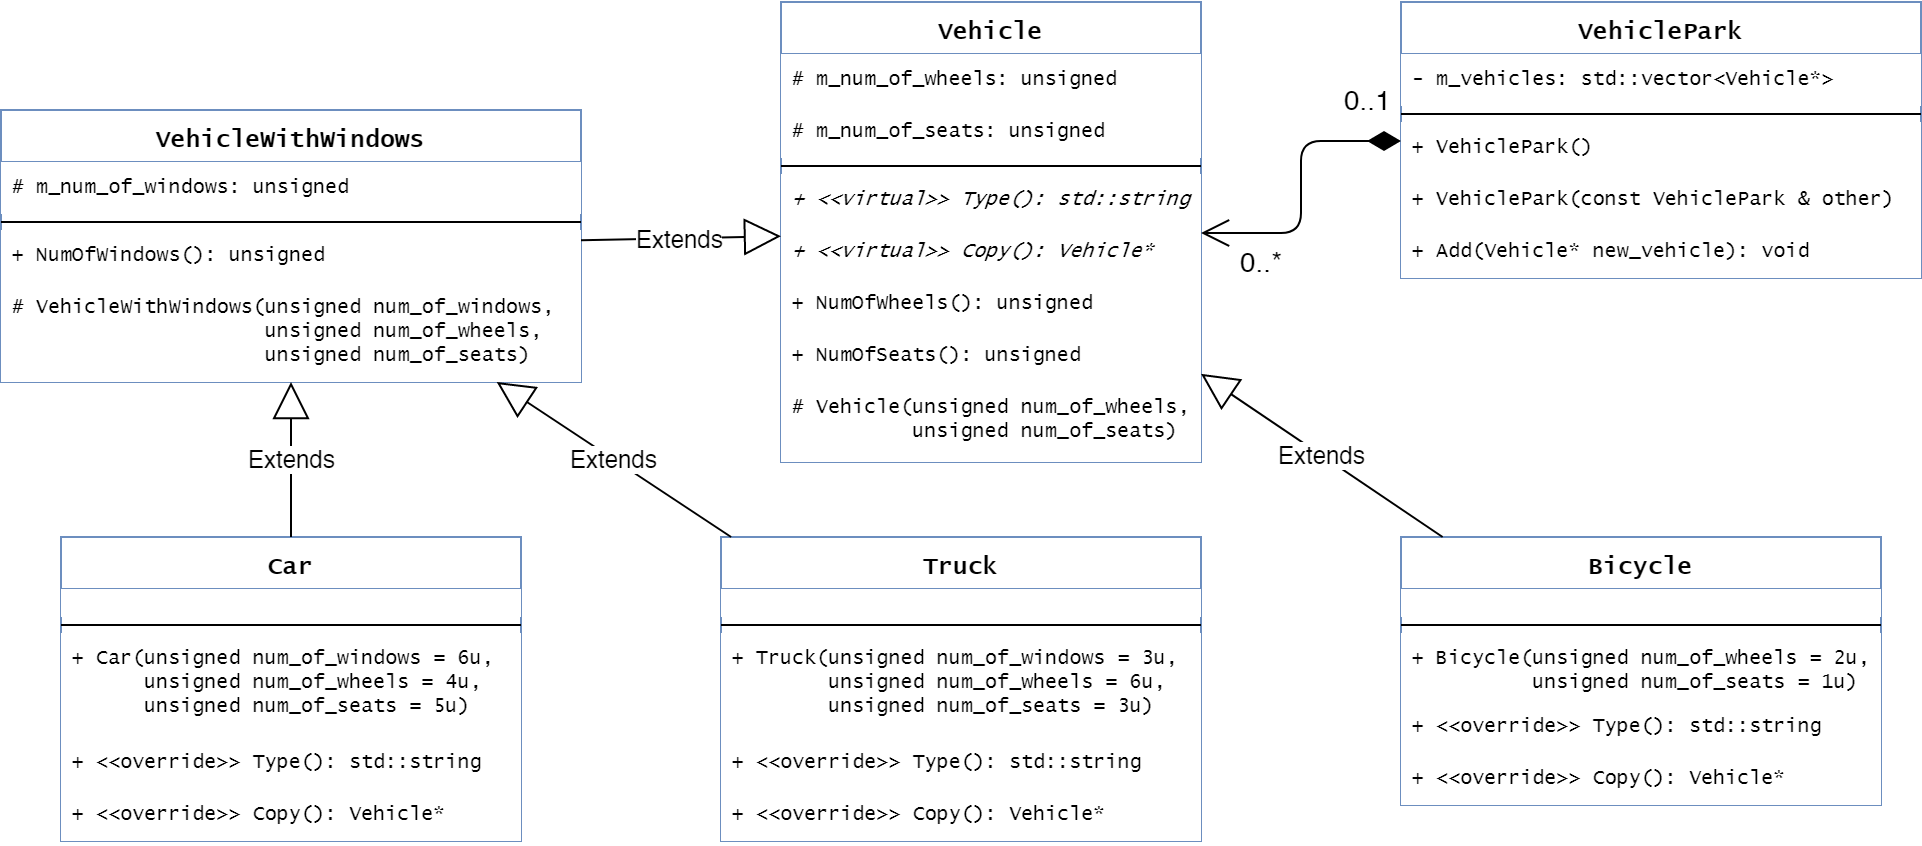

The diagram above was exported from draw.io. Its source (the exported page's mxGraphModel, read from the mxfile embedded in the PNG):
<mxGraphModel dx="1936" dy="806" grid="1" gridSize="10" guides="1" tooltips="1" connect="1" arrows="1" fold="1" page="1" pageScale="1" pageWidth="850" pageHeight="1100" background="#ffffff" math="0" shadow="0">
  <root>
    <mxCell id="0" />
    <mxCell id="1" parent="0" />
    <mxCell id="986zAejTsuj-X4xQN6oW-1" value="Vehicle" style="swimlane;fontStyle=1;align=center;verticalAlign=top;childLayout=stackLayout;horizontal=1;startSize=26;horizontalStack=0;resizeParent=1;resizeParentMax=0;resizeLast=0;collapsible=1;marginBottom=0;fontFamily=Lucida Console;fillColor=none;strokeColor=#6c8ebf;" parent="1" vertex="1">
      <mxGeometry x="120" y="67.5" width="210" height="230" as="geometry" />
    </mxCell>
    <mxCell id="986zAejTsuj-X4xQN6oW-2" value="# m_num_of_wheels: unsigned" style="text;strokeColor=none;fillColor=#ffffff;align=left;verticalAlign=top;spacingLeft=4;spacingRight=4;overflow=hidden;rotatable=0;points=[[0,0.5],[1,0.5]];portConstraint=eastwest;fontFamily=Lucida Console;fontStyle=0;fontSize=10;" parent="986zAejTsuj-X4xQN6oW-1" vertex="1">
      <mxGeometry y="26" width="210" height="26" as="geometry" />
    </mxCell>
    <mxCell id="986zAejTsuj-X4xQN6oW-5" value="# m_num_of_seats: unsigned" style="text;strokeColor=none;fillColor=#ffffff;align=left;verticalAlign=top;spacingLeft=4;spacingRight=4;overflow=hidden;rotatable=0;points=[[0,0.5],[1,0.5]];portConstraint=eastwest;fontFamily=Lucida Console;fontStyle=0;fontSize=10;" parent="986zAejTsuj-X4xQN6oW-1" vertex="1">
      <mxGeometry y="52" width="210" height="26" as="geometry" />
    </mxCell>
    <mxCell id="986zAejTsuj-X4xQN6oW-3" value="" style="line;strokeWidth=1;fillColor=none;align=left;verticalAlign=middle;spacingTop=-1;spacingLeft=3;spacingRight=3;rotatable=0;labelPosition=right;points=[];portConstraint=eastwest;fontFamily=Lucida Console;fontSize=10;" parent="986zAejTsuj-X4xQN6oW-1" vertex="1">
      <mxGeometry y="78" width="210" height="8" as="geometry" />
    </mxCell>
    <mxCell id="986zAejTsuj-X4xQN6oW-6" value="+ &lt;&lt;virtual&gt;&gt; Type(): std::string" style="text;strokeColor=none;fillColor=#ffffff;align=left;verticalAlign=top;spacingLeft=4;spacingRight=4;overflow=hidden;rotatable=0;points=[[0,0.5],[1,0.5]];portConstraint=eastwest;fontStyle=2;fontFamily=Lucida Console;fontSize=10;" parent="986zAejTsuj-X4xQN6oW-1" vertex="1">
      <mxGeometry y="86" width="210" height="26" as="geometry" />
    </mxCell>
    <mxCell id="986zAejTsuj-X4xQN6oW-7" value="+ &lt;&lt;virtual&gt;&gt; Copy(): Vehicle*" style="text;strokeColor=none;fillColor=#ffffff;align=left;verticalAlign=top;spacingLeft=4;spacingRight=4;overflow=hidden;rotatable=0;points=[[0,0.5],[1,0.5]];portConstraint=eastwest;fontStyle=2;fontFamily=Lucida Console;fontSize=10;" parent="986zAejTsuj-X4xQN6oW-1" vertex="1">
      <mxGeometry y="112" width="210" height="26" as="geometry" />
    </mxCell>
    <mxCell id="986zAejTsuj-X4xQN6oW-8" value="+ NumOfWheels(): unsigned" style="text;strokeColor=none;fillColor=#ffffff;align=left;verticalAlign=top;spacingLeft=4;spacingRight=4;overflow=hidden;rotatable=0;points=[[0,0.5],[1,0.5]];portConstraint=eastwest;fontFamily=Lucida Console;fontStyle=0;fontSize=10;" parent="986zAejTsuj-X4xQN6oW-1" vertex="1">
      <mxGeometry y="138" width="210" height="26" as="geometry" />
    </mxCell>
    <mxCell id="986zAejTsuj-X4xQN6oW-9" value="+ NumOfSeats(): unsigned" style="text;strokeColor=none;fillColor=#ffffff;align=left;verticalAlign=top;spacingLeft=4;spacingRight=4;overflow=hidden;rotatable=0;points=[[0,0.5],[1,0.5]];portConstraint=eastwest;fontFamily=Lucida Console;fontStyle=0;fontSize=10;" parent="986zAejTsuj-X4xQN6oW-1" vertex="1">
      <mxGeometry y="164" width="210" height="26" as="geometry" />
    </mxCell>
    <mxCell id="986zAejTsuj-X4xQN6oW-4" value="# Vehicle(unsigned num_of_wheels, &#10;          unsigned num_of_seats)" style="text;strokeColor=none;fillColor=#ffffff;align=left;verticalAlign=top;spacingLeft=4;spacingRight=4;overflow=hidden;rotatable=0;points=[[0,0.5],[1,0.5]];portConstraint=eastwest;fontFamily=Lucida Console;fontStyle=0;fontSize=10;" parent="986zAejTsuj-X4xQN6oW-1" vertex="1">
      <mxGeometry y="190" width="210" height="40" as="geometry" />
    </mxCell>
    <mxCell id="986zAejTsuj-X4xQN6oW-11" value="Bicycle" style="swimlane;fontStyle=1;align=center;verticalAlign=top;childLayout=stackLayout;horizontal=1;startSize=26;horizontalStack=0;resizeParent=1;resizeParentMax=0;resizeLast=0;collapsible=1;marginBottom=0;fontFamily=Lucida Console;fillColor=none;strokeColor=#6c8ebf;" parent="1" vertex="1">
      <mxGeometry x="430" y="335" width="240" height="134" as="geometry" />
    </mxCell>
    <mxCell id="986zAejTsuj-X4xQN6oW-29" value="" style="text;strokeColor=none;fillColor=#ffffff;align=left;verticalAlign=middle;spacingTop=-1;spacingLeft=4;spacingRight=4;rotatable=0;labelPosition=right;points=[];portConstraint=eastwest;fontFamily=Lucida Console;fontSize=10;" parent="986zAejTsuj-X4xQN6oW-11" vertex="1">
      <mxGeometry y="26" width="240" height="14" as="geometry" />
    </mxCell>
    <mxCell id="986zAejTsuj-X4xQN6oW-14" value="" style="line;strokeWidth=1;fillColor=none;align=left;verticalAlign=middle;spacingTop=-1;spacingLeft=3;spacingRight=3;rotatable=0;labelPosition=right;points=[];portConstraint=eastwest;fontFamily=Lucida Console;fontSize=10;" parent="986zAejTsuj-X4xQN6oW-11" vertex="1">
      <mxGeometry y="40" width="240" height="8" as="geometry" />
    </mxCell>
    <mxCell id="986zAejTsuj-X4xQN6oW-19" value="+ Bicycle(unsigned num_of_wheels = 2u, &#10;          unsigned num_of_seats = 1u)" style="text;strokeColor=none;fillColor=#ffffff;align=left;verticalAlign=top;spacingLeft=4;spacingRight=4;overflow=hidden;rotatable=0;points=[[0,0.5],[1,0.5]];portConstraint=eastwest;fontFamily=Lucida Console;fontSize=10;" parent="986zAejTsuj-X4xQN6oW-11" vertex="1">
      <mxGeometry y="48" width="240" height="34" as="geometry" />
    </mxCell>
    <mxCell id="986zAejTsuj-X4xQN6oW-15" value="+ &lt;&lt;override&gt;&gt; Type(): std::string" style="text;strokeColor=none;fillColor=#ffffff;align=left;verticalAlign=top;spacingLeft=4;spacingRight=4;overflow=hidden;rotatable=0;points=[[0,0.5],[1,0.5]];portConstraint=eastwest;fontStyle=0;fontFamily=Lucida Console;fontSize=10;" parent="986zAejTsuj-X4xQN6oW-11" vertex="1">
      <mxGeometry y="82" width="240" height="26" as="geometry" />
    </mxCell>
    <mxCell id="986zAejTsuj-X4xQN6oW-16" value="+ &lt;&lt;override&gt;&gt; Copy(): Vehicle*" style="text;strokeColor=none;fillColor=#ffffff;align=left;verticalAlign=top;spacingLeft=4;spacingRight=4;overflow=hidden;rotatable=0;points=[[0,0.5],[1,0.5]];portConstraint=eastwest;fontStyle=0;fontFamily=Lucida Console;fontSize=10;" parent="986zAejTsuj-X4xQN6oW-11" vertex="1">
      <mxGeometry y="108" width="240" height="26" as="geometry" />
    </mxCell>
    <mxCell id="986zAejTsuj-X4xQN6oW-20" value="VehicleWithWindows" style="swimlane;fontStyle=1;align=center;verticalAlign=top;childLayout=stackLayout;horizontal=1;startSize=26;horizontalStack=0;resizeParent=1;resizeParentMax=0;resizeLast=0;collapsible=1;marginBottom=0;fontFamily=Lucida Console;fillColor=none;strokeColor=#6c8ebf;" parent="1" vertex="1">
      <mxGeometry x="-270" y="121.5" width="290" height="136" as="geometry" />
    </mxCell>
    <mxCell id="986zAejTsuj-X4xQN6oW-27" value="# m_num_of_windows: unsigned" style="text;strokeColor=none;fillColor=#ffffff;align=left;verticalAlign=top;spacingLeft=4;spacingRight=4;overflow=hidden;rotatable=0;points=[[0,0.5],[1,0.5]];portConstraint=eastwest;fontFamily=Lucida Console;fontSize=10;" parent="986zAejTsuj-X4xQN6oW-20" vertex="1">
      <mxGeometry y="26" width="290" height="26" as="geometry" />
    </mxCell>
    <mxCell id="986zAejTsuj-X4xQN6oW-23" value="" style="line;strokeWidth=1;fillColor=none;align=left;verticalAlign=middle;spacingTop=-1;spacingLeft=3;spacingRight=3;rotatable=0;labelPosition=right;points=[];portConstraint=eastwest;fontFamily=Lucida Console;fontSize=10;" parent="986zAejTsuj-X4xQN6oW-20" vertex="1">
      <mxGeometry y="52" width="290" height="8" as="geometry" />
    </mxCell>
    <mxCell id="986zAejTsuj-X4xQN6oW-26" value="+ NumOfWindows(): unsigned" style="text;strokeColor=none;fillColor=#ffffff;align=left;verticalAlign=top;spacingLeft=4;spacingRight=4;overflow=hidden;rotatable=0;points=[[0,0.5],[1,0.5]];portConstraint=eastwest;fontFamily=Lucida Console;fontSize=10;" parent="986zAejTsuj-X4xQN6oW-20" vertex="1">
      <mxGeometry y="60" width="290" height="26" as="geometry" />
    </mxCell>
    <mxCell id="986zAejTsuj-X4xQN6oW-28" value="# VehicleWithWindows(unsigned num_of_windows,&#10;                     unsigned num_of_wheels, &#10;                     unsigned num_of_seats)" style="text;strokeColor=none;fillColor=#ffffff;align=left;verticalAlign=top;spacingLeft=4;spacingRight=4;overflow=hidden;rotatable=0;points=[[0,0.5],[1,0.5]];portConstraint=eastwest;fontFamily=Lucida Console;fontSize=10;" parent="986zAejTsuj-X4xQN6oW-20" vertex="1">
      <mxGeometry y="86" width="290" height="50" as="geometry" />
    </mxCell>
    <mxCell id="986zAejTsuj-X4xQN6oW-31" value="Car" style="swimlane;fontStyle=1;align=center;verticalAlign=top;childLayout=stackLayout;horizontal=1;startSize=26;horizontalStack=0;resizeParent=1;resizeParentMax=0;resizeLast=0;collapsible=1;marginBottom=0;fontFamily=Lucida Console;fontSize=12;fillColor=none;strokeColor=#6c8ebf;" parent="1" vertex="1">
      <mxGeometry x="-240" y="335" width="230" height="152" as="geometry" />
    </mxCell>
    <mxCell id="986zAejTsuj-X4xQN6oW-32" value="" style="text;strokeColor=none;fillColor=#ffffff;align=left;verticalAlign=middle;spacingTop=-1;spacingLeft=4;spacingRight=4;rotatable=0;labelPosition=right;points=[];portConstraint=eastwest;fontFamily=Lucida Console;fontSize=10;" parent="986zAejTsuj-X4xQN6oW-31" vertex="1">
      <mxGeometry y="26" width="230" height="14" as="geometry" />
    </mxCell>
    <mxCell id="986zAejTsuj-X4xQN6oW-33" value="" style="line;strokeWidth=1;fillColor=#ffffff;align=left;verticalAlign=middle;spacingTop=-1;spacingLeft=3;spacingRight=3;rotatable=0;labelPosition=right;points=[];portConstraint=eastwest;fontFamily=Lucida Console;fontSize=10;" parent="986zAejTsuj-X4xQN6oW-31" vertex="1">
      <mxGeometry y="40" width="230" height="8" as="geometry" />
    </mxCell>
    <mxCell id="986zAejTsuj-X4xQN6oW-34" value="+ Car(unsigned num_of_windows = 6u,&#10;      unsigned num_of_wheels = 4u, &#10;      unsigned num_of_seats = 5u)" style="text;strokeColor=none;fillColor=#ffffff;align=left;verticalAlign=top;spacingLeft=4;spacingRight=4;overflow=hidden;rotatable=0;points=[[0,0.5],[1,0.5]];portConstraint=eastwest;fontFamily=Lucida Console;fontSize=10;" parent="986zAejTsuj-X4xQN6oW-31" vertex="1">
      <mxGeometry y="48" width="230" height="52" as="geometry" />
    </mxCell>
    <mxCell id="986zAejTsuj-X4xQN6oW-35" value="+ &lt;&lt;override&gt;&gt; Type(): std::string" style="text;strokeColor=none;fillColor=#ffffff;align=left;verticalAlign=top;spacingLeft=4;spacingRight=4;overflow=hidden;rotatable=0;points=[[0,0.5],[1,0.5]];portConstraint=eastwest;fontStyle=0;fontFamily=Lucida Console;fontSize=10;" parent="986zAejTsuj-X4xQN6oW-31" vertex="1">
      <mxGeometry y="100" width="230" height="26" as="geometry" />
    </mxCell>
    <mxCell id="986zAejTsuj-X4xQN6oW-36" value="+ &lt;&lt;override&gt;&gt; Copy(): Vehicle*" style="text;strokeColor=none;fillColor=#ffffff;align=left;verticalAlign=top;spacingLeft=4;spacingRight=4;overflow=hidden;rotatable=0;points=[[0,0.5],[1,0.5]];portConstraint=eastwest;fontStyle=0;fontFamily=Lucida Console;fontSize=10;" parent="986zAejTsuj-X4xQN6oW-31" vertex="1">
      <mxGeometry y="126" width="230" height="26" as="geometry" />
    </mxCell>
    <mxCell id="986zAejTsuj-X4xQN6oW-37" value="Truck" style="swimlane;fontStyle=1;align=center;verticalAlign=top;childLayout=stackLayout;horizontal=1;startSize=26;horizontalStack=0;resizeParent=1;resizeParentMax=0;resizeLast=0;collapsible=1;marginBottom=0;fontFamily=Lucida Console;fontSize=12;fillColor=none;strokeColor=#6c8ebf;" parent="1" vertex="1">
      <mxGeometry x="90" y="335" width="240" height="152" as="geometry" />
    </mxCell>
    <mxCell id="986zAejTsuj-X4xQN6oW-38" value="" style="text;strokeColor=none;fillColor=#ffffff;align=left;verticalAlign=middle;spacingTop=-1;spacingLeft=4;spacingRight=4;rotatable=0;labelPosition=right;points=[];portConstraint=eastwest;fontFamily=Lucida Console;fontSize=10;" parent="986zAejTsuj-X4xQN6oW-37" vertex="1">
      <mxGeometry y="26" width="240" height="14" as="geometry" />
    </mxCell>
    <mxCell id="986zAejTsuj-X4xQN6oW-39" value="" style="line;strokeWidth=1;fillColor=none;align=left;verticalAlign=middle;spacingTop=-1;spacingLeft=3;spacingRight=3;rotatable=0;labelPosition=right;points=[];portConstraint=eastwest;fontFamily=Lucida Console;fontSize=10;" parent="986zAejTsuj-X4xQN6oW-37" vertex="1">
      <mxGeometry y="40" width="240" height="8" as="geometry" />
    </mxCell>
    <mxCell id="986zAejTsuj-X4xQN6oW-40" value="+ Truck(unsigned num_of_windows = 3u,&#10;        unsigned num_of_wheels = 6u, &#10;        unsigned num_of_seats = 3u)" style="text;strokeColor=none;fillColor=#ffffff;align=left;verticalAlign=top;spacingLeft=4;spacingRight=4;overflow=hidden;rotatable=0;points=[[0,0.5],[1,0.5]];portConstraint=eastwest;fontFamily=Lucida Console;fontSize=10;" parent="986zAejTsuj-X4xQN6oW-37" vertex="1">
      <mxGeometry y="48" width="240" height="52" as="geometry" />
    </mxCell>
    <mxCell id="986zAejTsuj-X4xQN6oW-41" value="+ &lt;&lt;override&gt;&gt; Type(): std::string" style="text;strokeColor=none;fillColor=#ffffff;align=left;verticalAlign=top;spacingLeft=4;spacingRight=4;overflow=hidden;rotatable=0;points=[[0,0.5],[1,0.5]];portConstraint=eastwest;fontStyle=0;fontFamily=Lucida Console;fontSize=10;" parent="986zAejTsuj-X4xQN6oW-37" vertex="1">
      <mxGeometry y="100" width="240" height="26" as="geometry" />
    </mxCell>
    <mxCell id="986zAejTsuj-X4xQN6oW-42" value="+ &lt;&lt;override&gt;&gt; Copy(): Vehicle*" style="text;strokeColor=none;fillColor=#ffffff;align=left;verticalAlign=top;spacingLeft=4;spacingRight=4;overflow=hidden;rotatable=0;points=[[0,0.5],[1,0.5]];portConstraint=eastwest;fontStyle=0;fontFamily=Lucida Console;fontSize=10;" parent="986zAejTsuj-X4xQN6oW-37" vertex="1">
      <mxGeometry y="126" width="240" height="26" as="geometry" />
    </mxCell>
    <mxCell id="986zAejTsuj-X4xQN6oW-43" value="VehiclePark" style="swimlane;fontStyle=1;align=center;verticalAlign=top;childLayout=stackLayout;horizontal=1;startSize=26;horizontalStack=0;resizeParent=1;resizeParentMax=0;resizeLast=0;collapsible=1;marginBottom=0;fontFamily=Lucida Console;fillColor=none;strokeColor=#6c8ebf;" parent="1" vertex="1">
      <mxGeometry x="430" y="67.5" width="260" height="138" as="geometry" />
    </mxCell>
    <mxCell id="986zAejTsuj-X4xQN6oW-44" value="- m_vehicles: std::vector&lt;Vehicle*&gt;" style="text;strokeColor=none;fillColor=#ffffff;align=left;verticalAlign=top;spacingLeft=4;spacingRight=4;overflow=hidden;rotatable=0;points=[[0,0.5],[1,0.5]];portConstraint=eastwest;fontFamily=Lucida Console;fontSize=10;" parent="986zAejTsuj-X4xQN6oW-43" vertex="1">
      <mxGeometry y="26" width="260" height="26" as="geometry" />
    </mxCell>
    <mxCell id="986zAejTsuj-X4xQN6oW-45" value="" style="line;strokeWidth=1;fillColor=none;align=left;verticalAlign=middle;spacingTop=-1;spacingLeft=3;spacingRight=3;rotatable=0;labelPosition=right;points=[];portConstraint=eastwest;fontFamily=Lucida Console;fontSize=10;" parent="986zAejTsuj-X4xQN6oW-43" vertex="1">
      <mxGeometry y="52" width="260" height="8" as="geometry" />
    </mxCell>
    <mxCell id="986zAejTsuj-X4xQN6oW-46" value="+ VehiclePark()" style="text;strokeColor=none;fillColor=#ffffff;align=left;verticalAlign=top;spacingLeft=4;spacingRight=4;overflow=hidden;rotatable=0;points=[[0,0.5],[1,0.5]];portConstraint=eastwest;fontFamily=Lucida Console;fontSize=10;" parent="986zAejTsuj-X4xQN6oW-43" vertex="1">
      <mxGeometry y="60" width="260" height="26" as="geometry" />
    </mxCell>
    <mxCell id="986zAejTsuj-X4xQN6oW-49" value="+ VehiclePark(const VehiclePark &amp; other)" style="text;strokeColor=none;fillColor=#ffffff;align=left;verticalAlign=top;spacingLeft=4;spacingRight=4;overflow=hidden;rotatable=0;points=[[0,0.5],[1,0.5]];portConstraint=eastwest;fontFamily=Lucida Console;fontSize=10;" parent="986zAejTsuj-X4xQN6oW-43" vertex="1">
      <mxGeometry y="86" width="260" height="26" as="geometry" />
    </mxCell>
    <mxCell id="986zAejTsuj-X4xQN6oW-50" value="+ Add(Vehicle* new_vehicle): void" style="text;strokeColor=none;fillColor=#ffffff;align=left;verticalAlign=top;spacingLeft=4;spacingRight=4;overflow=hidden;rotatable=0;points=[[0,0.5],[1,0.5]];portConstraint=eastwest;fontFamily=Lucida Console;fontSize=10;" parent="986zAejTsuj-X4xQN6oW-43" vertex="1">
      <mxGeometry y="112" width="260" height="26" as="geometry" />
    </mxCell>
    <mxCell id="986zAejTsuj-X4xQN6oW-51" value="&lt;font style=&quot;font-size: 14px&quot;&gt;0..1&lt;/font&gt;" style="endArrow=open;html=1;endSize=12;startArrow=diamondThin;startSize=14;startFill=1;edgeStyle=orthogonalEdgeStyle;align=left;verticalAlign=bottom;fontFamily=Helvetica;fontSize=12;" parent="1" source="986zAejTsuj-X4xQN6oW-43" target="986zAejTsuj-X4xQN6oW-1" edge="1">
      <mxGeometry x="-0.5891" y="-11" relative="1" as="geometry">
        <mxPoint x="340" y="241.5" as="sourcePoint" />
        <mxPoint x="500" y="241.5" as="targetPoint" />
        <mxPoint as="offset" />
      </mxGeometry>
    </mxCell>
    <mxCell id="wuTwDJSGkSZGBLra0eEr-1" value="0..*" style="text;html=1;resizable=0;points=[];align=center;verticalAlign=middle;labelBackgroundColor=#ffffff;fontSize=14;" vertex="1" connectable="0" parent="986zAejTsuj-X4xQN6oW-51">
      <mxGeometry x="0.4795" y="-2" relative="1" as="geometry">
        <mxPoint x="-8" y="15" as="offset" />
      </mxGeometry>
    </mxCell>
    <mxCell id="986zAejTsuj-X4xQN6oW-52" value="Extends" style="endArrow=block;endSize=16;endFill=0;html=1;fontFamily=Helvetica;fontSize=12;" parent="1" source="986zAejTsuj-X4xQN6oW-20" target="986zAejTsuj-X4xQN6oW-1" edge="1">
      <mxGeometry width="160" relative="1" as="geometry">
        <mxPoint x="90" y="706" as="sourcePoint" />
        <mxPoint x="250" y="706" as="targetPoint" />
      </mxGeometry>
    </mxCell>
    <mxCell id="986zAejTsuj-X4xQN6oW-53" value="Extends" style="endArrow=block;endSize=16;endFill=0;html=1;fontFamily=Helvetica;fontSize=12;" parent="1" target="986zAejTsuj-X4xQN6oW-1" edge="1" source="986zAejTsuj-X4xQN6oW-11">
      <mxGeometry width="160" relative="1" as="geometry">
        <mxPoint x="542.9518072289156" y="364.5" as="sourcePoint" />
        <mxPoint x="460.15811965811963" y="257.4999999999999" as="targetPoint" />
      </mxGeometry>
    </mxCell>
    <mxCell id="986zAejTsuj-X4xQN6oW-54" value="Extends" style="endArrow=block;endSize=16;endFill=0;html=1;fontFamily=Helvetica;fontSize=12;" parent="1" source="986zAejTsuj-X4xQN6oW-31" target="986zAejTsuj-X4xQN6oW-20" edge="1">
      <mxGeometry width="160" relative="1" as="geometry">
        <mxPoint x="606.4518072289156" y="484" as="sourcePoint" />
        <mxPoint x="393.5" y="362.103448275862" as="targetPoint" />
      </mxGeometry>
    </mxCell>
    <mxCell id="986zAejTsuj-X4xQN6oW-55" value="Extends" style="endArrow=block;endSize=16;endFill=0;html=1;fontFamily=Helvetica;fontSize=12;" parent="1" source="986zAejTsuj-X4xQN6oW-37" target="986zAejTsuj-X4xQN6oW-20" edge="1">
      <mxGeometry width="160" relative="1" as="geometry">
        <mxPoint x="512.9518072289156" y="372" as="sourcePoint" />
        <mxPoint x="300" y="250.10344827586198" as="targetPoint" />
      </mxGeometry>
    </mxCell>
  </root>
</mxGraphModel>